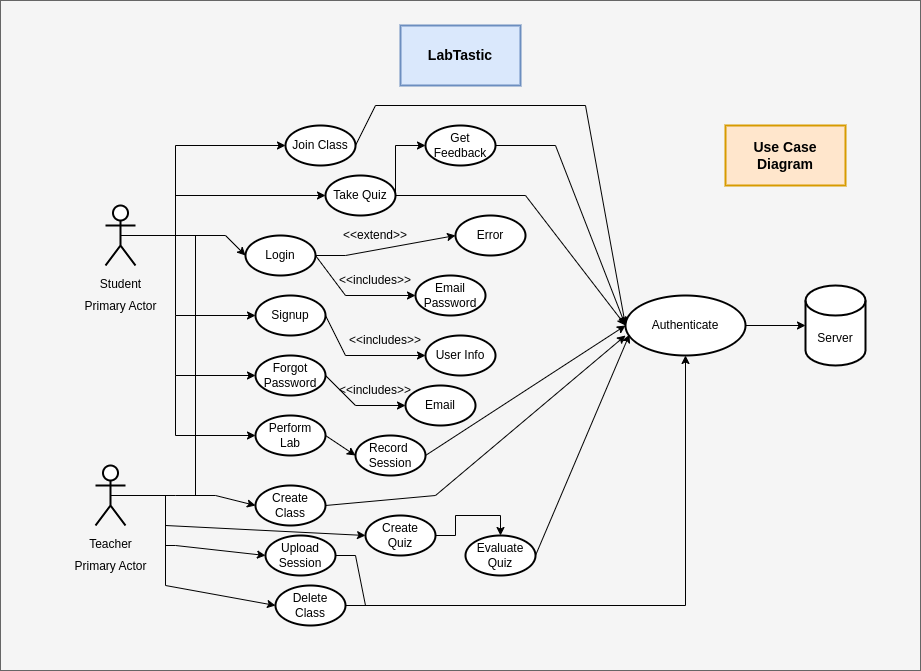

The diagram above was exported from draw.io. Its source (the exported page's mxGraphModel, read from the mxfile embedded in the PNG):
<mxGraphModel dx="2284" dy="765" grid="1" gridSize="10" guides="1" tooltips="1" connect="1" arrows="1" fold="1" page="1" pageScale="1" pageWidth="850" pageHeight="1100" math="0" shadow="0">
  <root>
    <mxCell id="0" />
    <mxCell id="1" parent="0" />
    <mxCell id="uA7ArIP6R9pikOcyouWs-1" value="" style="rounded=0;whiteSpace=wrap;html=1;fillColor=#f5f5f5;fontColor=#333333;strokeColor=#666666;" vertex="1" parent="1">
      <mxGeometry x="-45" y="5" width="920" height="670" as="geometry" />
    </mxCell>
    <mxCell id="uA7ArIP6R9pikOcyouWs-8" value="&lt;font style=&quot;font-size: 12px;&quot;&gt;Student&lt;br&gt;Primary Actor&lt;br&gt;&lt;/font&gt;" style="shape=umlActor;verticalLabelPosition=bottom;verticalAlign=top;html=1;outlineConnect=0;strokeWidth=2;fontSize=18;" vertex="1" parent="1">
      <mxGeometry x="60" y="210" width="30" height="60" as="geometry" />
    </mxCell>
    <mxCell id="uA7ArIP6R9pikOcyouWs-9" value="&lt;font style=&quot;font-size: 12px;&quot;&gt;Teacher&lt;br&gt;Primary Actor&lt;br&gt;&lt;/font&gt;" style="shape=umlActor;verticalLabelPosition=bottom;verticalAlign=top;html=1;outlineConnect=0;strokeWidth=2;fontSize=18;" vertex="1" parent="1">
      <mxGeometry x="50" y="470" width="30" height="60" as="geometry" />
    </mxCell>
    <mxCell id="uA7ArIP6R9pikOcyouWs-11" value="Login" style="ellipse;whiteSpace=wrap;html=1;labelBorderColor=none;strokeWidth=2;fontSize=12;" vertex="1" parent="1">
      <mxGeometry x="200" y="240" width="70" height="40" as="geometry" />
    </mxCell>
    <mxCell id="uA7ArIP6R9pikOcyouWs-12" value="Signup" style="ellipse;whiteSpace=wrap;html=1;labelBorderColor=none;strokeWidth=2;fontSize=12;" vertex="1" parent="1">
      <mxGeometry x="210" y="300" width="70" height="40" as="geometry" />
    </mxCell>
    <mxCell id="uA7ArIP6R9pikOcyouWs-13" value="Forgot&lt;br&gt;Password" style="ellipse;whiteSpace=wrap;html=1;labelBorderColor=none;strokeWidth=2;fontSize=12;" vertex="1" parent="1">
      <mxGeometry x="210" y="360" width="70" height="40" as="geometry" />
    </mxCell>
    <mxCell id="uA7ArIP6R9pikOcyouWs-14" value="Perform&lt;br&gt;Lab" style="ellipse;whiteSpace=wrap;html=1;labelBorderColor=none;strokeWidth=2;fontSize=12;" vertex="1" parent="1">
      <mxGeometry x="210" y="420" width="70" height="40" as="geometry" />
    </mxCell>
    <mxCell id="uA7ArIP6R9pikOcyouWs-16" value="Create Class" style="ellipse;whiteSpace=wrap;html=1;labelBorderColor=none;strokeWidth=2;fontSize=12;" vertex="1" parent="1">
      <mxGeometry x="210" y="490" width="70" height="40" as="geometry" />
    </mxCell>
    <mxCell id="uA7ArIP6R9pikOcyouWs-52" style="edgeStyle=orthogonalEdgeStyle;rounded=0;orthogonalLoop=1;jettySize=auto;html=1;entryX=0.5;entryY=0;entryDx=0;entryDy=0;fontSize=12;" edge="1" parent="1" source="uA7ArIP6R9pikOcyouWs-17" target="uA7ArIP6R9pikOcyouWs-19">
      <mxGeometry relative="1" as="geometry" />
    </mxCell>
    <mxCell id="uA7ArIP6R9pikOcyouWs-17" value="Create&lt;br&gt;Quiz" style="ellipse;whiteSpace=wrap;html=1;labelBorderColor=none;strokeWidth=2;fontSize=12;" vertex="1" parent="1">
      <mxGeometry x="320" y="520" width="70" height="40" as="geometry" />
    </mxCell>
    <mxCell id="uA7ArIP6R9pikOcyouWs-18" value="Delete&lt;br&gt;Class" style="ellipse;whiteSpace=wrap;html=1;labelBorderColor=none;strokeWidth=2;fontSize=12;" vertex="1" parent="1">
      <mxGeometry x="230" y="590" width="70" height="40" as="geometry" />
    </mxCell>
    <mxCell id="uA7ArIP6R9pikOcyouWs-19" value="Evaluate Quiz" style="ellipse;whiteSpace=wrap;html=1;labelBorderColor=none;strokeWidth=2;fontSize=12;" vertex="1" parent="1">
      <mxGeometry x="420" y="540" width="70" height="40" as="geometry" />
    </mxCell>
    <mxCell id="uA7ArIP6R9pikOcyouWs-20" value="Upload&lt;br&gt;Session" style="ellipse;whiteSpace=wrap;html=1;labelBorderColor=none;strokeWidth=2;fontSize=12;" vertex="1" parent="1">
      <mxGeometry x="220" y="540" width="70" height="40" as="geometry" />
    </mxCell>
    <mxCell id="uA7ArIP6R9pikOcyouWs-21" value="Record&amp;nbsp;&lt;br&gt;Session" style="ellipse;whiteSpace=wrap;html=1;labelBorderColor=none;strokeWidth=2;fontSize=12;" vertex="1" parent="1">
      <mxGeometry x="310" y="440" width="70" height="40" as="geometry" />
    </mxCell>
    <mxCell id="uA7ArIP6R9pikOcyouWs-22" value="Join Class" style="ellipse;whiteSpace=wrap;html=1;labelBorderColor=none;strokeWidth=2;fontSize=12;" vertex="1" parent="1">
      <mxGeometry x="240" y="130" width="70" height="40" as="geometry" />
    </mxCell>
    <mxCell id="uA7ArIP6R9pikOcyouWs-23" value="Take Quiz" style="ellipse;whiteSpace=wrap;html=1;labelBorderColor=none;strokeWidth=2;fontSize=12;" vertex="1" parent="1">
      <mxGeometry x="280" y="180" width="70" height="40" as="geometry" />
    </mxCell>
    <mxCell id="uA7ArIP6R9pikOcyouWs-24" value="Get Feedback" style="ellipse;whiteSpace=wrap;html=1;labelBorderColor=none;strokeWidth=2;fontSize=12;" vertex="1" parent="1">
      <mxGeometry x="380" y="130" width="70" height="40" as="geometry" />
    </mxCell>
    <mxCell id="uA7ArIP6R9pikOcyouWs-25" value="User Info" style="ellipse;whiteSpace=wrap;html=1;labelBorderColor=none;strokeWidth=2;fontSize=12;" vertex="1" parent="1">
      <mxGeometry x="380" y="340" width="70" height="40" as="geometry" />
    </mxCell>
    <mxCell id="uA7ArIP6R9pikOcyouWs-26" value="Error" style="ellipse;whiteSpace=wrap;html=1;labelBorderColor=none;strokeWidth=2;fontSize=12;" vertex="1" parent="1">
      <mxGeometry x="410" y="220" width="70" height="40" as="geometry" />
    </mxCell>
    <mxCell id="uA7ArIP6R9pikOcyouWs-27" value="Email&lt;br&gt;Password" style="ellipse;whiteSpace=wrap;html=1;labelBorderColor=none;strokeWidth=2;fontSize=12;" vertex="1" parent="1">
      <mxGeometry x="370" y="280" width="70" height="40" as="geometry" />
    </mxCell>
    <mxCell id="uA7ArIP6R9pikOcyouWs-28" value="Email" style="ellipse;whiteSpace=wrap;html=1;labelBorderColor=none;strokeWidth=2;fontSize=12;" vertex="1" parent="1">
      <mxGeometry x="360" y="390" width="70" height="40" as="geometry" />
    </mxCell>
    <mxCell id="uA7ArIP6R9pikOcyouWs-29" value="Authenticate" style="ellipse;whiteSpace=wrap;html=1;labelBorderColor=none;strokeWidth=2;fontSize=12;" vertex="1" parent="1">
      <mxGeometry x="580" y="300" width="120" height="60" as="geometry" />
    </mxCell>
    <mxCell id="uA7ArIP6R9pikOcyouWs-30" value="Server&lt;br&gt;" style="shape=cylinder3;whiteSpace=wrap;html=1;boundedLbl=1;backgroundOutline=1;size=15;labelBorderColor=none;strokeWidth=2;fontSize=12;" vertex="1" parent="1">
      <mxGeometry x="760" y="290" width="60" height="80" as="geometry" />
    </mxCell>
    <mxCell id="uA7ArIP6R9pikOcyouWs-33" value="" style="endArrow=classic;html=1;rounded=0;fontSize=12;exitX=0.5;exitY=0.5;exitDx=0;exitDy=0;exitPerimeter=0;entryX=0;entryY=0.5;entryDx=0;entryDy=0;" edge="1" parent="1" source="uA7ArIP6R9pikOcyouWs-8" target="uA7ArIP6R9pikOcyouWs-11">
      <mxGeometry width="50" height="50" relative="1" as="geometry">
        <mxPoint x="110" y="270" as="sourcePoint" />
        <mxPoint x="160" y="220" as="targetPoint" />
        <Array as="points">
          <mxPoint x="180" y="240" />
        </Array>
      </mxGeometry>
    </mxCell>
    <mxCell id="uA7ArIP6R9pikOcyouWs-35" value="" style="endArrow=classic;html=1;rounded=0;fontSize=12;entryX=0;entryY=0.5;entryDx=0;entryDy=0;" edge="1" parent="1" target="uA7ArIP6R9pikOcyouWs-12">
      <mxGeometry x="0.2" width="50" height="50" relative="1" as="geometry">
        <mxPoint x="130" y="240" as="sourcePoint" />
        <mxPoint x="450" y="300" as="targetPoint" />
        <Array as="points">
          <mxPoint x="130" y="320" />
        </Array>
        <mxPoint as="offset" />
      </mxGeometry>
    </mxCell>
    <mxCell id="uA7ArIP6R9pikOcyouWs-36" value="" style="endArrow=classic;html=1;rounded=0;fontSize=12;entryX=0;entryY=0.5;entryDx=0;entryDy=0;" edge="1" parent="1" target="uA7ArIP6R9pikOcyouWs-13">
      <mxGeometry width="50" height="50" relative="1" as="geometry">
        <mxPoint x="130" y="320" as="sourcePoint" />
        <mxPoint x="190" y="360" as="targetPoint" />
        <Array as="points">
          <mxPoint x="130" y="380" />
        </Array>
      </mxGeometry>
    </mxCell>
    <mxCell id="uA7ArIP6R9pikOcyouWs-37" value="" style="endArrow=classic;html=1;rounded=0;fontSize=12;entryX=0;entryY=0.5;entryDx=0;entryDy=0;" edge="1" parent="1" target="uA7ArIP6R9pikOcyouWs-14">
      <mxGeometry width="50" height="50" relative="1" as="geometry">
        <mxPoint x="130" y="380" as="sourcePoint" />
        <mxPoint x="180" y="415" as="targetPoint" />
        <Array as="points">
          <mxPoint x="130" y="440" />
        </Array>
      </mxGeometry>
    </mxCell>
    <mxCell id="uA7ArIP6R9pikOcyouWs-38" value="" style="endArrow=classic;html=1;rounded=0;fontSize=12;entryX=0;entryY=0.5;entryDx=0;entryDy=0;" edge="1" parent="1" target="uA7ArIP6R9pikOcyouWs-22">
      <mxGeometry width="50" height="50" relative="1" as="geometry">
        <mxPoint x="130" y="240" as="sourcePoint" />
        <mxPoint x="450" y="300" as="targetPoint" />
        <Array as="points">
          <mxPoint x="130" y="150" />
        </Array>
      </mxGeometry>
    </mxCell>
    <mxCell id="uA7ArIP6R9pikOcyouWs-39" value="" style="endArrow=classic;html=1;rounded=0;fontSize=12;entryX=0;entryY=0.5;entryDx=0;entryDy=0;" edge="1" parent="1" target="uA7ArIP6R9pikOcyouWs-23">
      <mxGeometry width="50" height="50" relative="1" as="geometry">
        <mxPoint x="130" y="200" as="sourcePoint" />
        <mxPoint x="230" y="190" as="targetPoint" />
      </mxGeometry>
    </mxCell>
    <mxCell id="uA7ArIP6R9pikOcyouWs-40" value="" style="endArrow=classic;html=1;rounded=0;fontSize=12;entryX=0;entryY=0.5;entryDx=0;entryDy=0;exitX=1;exitY=0.5;exitDx=0;exitDy=0;" edge="1" parent="1" source="uA7ArIP6R9pikOcyouWs-23" target="uA7ArIP6R9pikOcyouWs-24">
      <mxGeometry width="50" height="50" relative="1" as="geometry">
        <mxPoint x="400" y="350" as="sourcePoint" />
        <mxPoint x="450" y="300" as="targetPoint" />
        <Array as="points">
          <mxPoint x="350" y="150" />
        </Array>
      </mxGeometry>
    </mxCell>
    <mxCell id="uA7ArIP6R9pikOcyouWs-42" value="" style="endArrow=classic;html=1;rounded=0;fontSize=12;entryX=0;entryY=0.5;entryDx=0;entryDy=0;exitX=1;exitY=0.5;exitDx=0;exitDy=0;" edge="1" parent="1" source="uA7ArIP6R9pikOcyouWs-11" target="uA7ArIP6R9pikOcyouWs-26">
      <mxGeometry width="50" height="50" relative="1" as="geometry">
        <mxPoint x="400" y="350" as="sourcePoint" />
        <mxPoint x="450" y="300" as="targetPoint" />
        <Array as="points">
          <mxPoint x="300" y="260" />
        </Array>
      </mxGeometry>
    </mxCell>
    <mxCell id="uA7ArIP6R9pikOcyouWs-43" value="" style="endArrow=classic;html=1;rounded=0;fontSize=12;entryX=0;entryY=0.5;entryDx=0;entryDy=0;exitX=1;exitY=0.5;exitDx=0;exitDy=0;" edge="1" parent="1" source="uA7ArIP6R9pikOcyouWs-11" target="uA7ArIP6R9pikOcyouWs-27">
      <mxGeometry width="50" height="50" relative="1" as="geometry">
        <mxPoint x="400" y="350" as="sourcePoint" />
        <mxPoint x="450" y="300" as="targetPoint" />
        <Array as="points">
          <mxPoint x="300" y="300" />
        </Array>
      </mxGeometry>
    </mxCell>
    <mxCell id="uA7ArIP6R9pikOcyouWs-44" value="" style="endArrow=classic;html=1;rounded=0;fontSize=12;entryX=0;entryY=0.5;entryDx=0;entryDy=0;exitX=1;exitY=0.5;exitDx=0;exitDy=0;" edge="1" parent="1" source="uA7ArIP6R9pikOcyouWs-12" target="uA7ArIP6R9pikOcyouWs-25">
      <mxGeometry width="50" height="50" relative="1" as="geometry">
        <mxPoint x="400" y="350" as="sourcePoint" />
        <mxPoint x="450" y="300" as="targetPoint" />
        <Array as="points">
          <mxPoint x="300" y="360" />
        </Array>
      </mxGeometry>
    </mxCell>
    <mxCell id="uA7ArIP6R9pikOcyouWs-45" value="" style="endArrow=classic;html=1;rounded=0;fontSize=12;entryX=0;entryY=0.5;entryDx=0;entryDy=0;exitX=1;exitY=0.5;exitDx=0;exitDy=0;" edge="1" parent="1" source="uA7ArIP6R9pikOcyouWs-13" target="uA7ArIP6R9pikOcyouWs-28">
      <mxGeometry width="50" height="50" relative="1" as="geometry">
        <mxPoint x="400" y="350" as="sourcePoint" />
        <mxPoint x="450" y="300" as="targetPoint" />
        <Array as="points">
          <mxPoint x="310" y="410" />
        </Array>
      </mxGeometry>
    </mxCell>
    <mxCell id="uA7ArIP6R9pikOcyouWs-46" value="" style="endArrow=classic;html=1;rounded=0;fontSize=12;entryX=0;entryY=0.5;entryDx=0;entryDy=0;exitX=1;exitY=0.5;exitDx=0;exitDy=0;" edge="1" parent="1" source="uA7ArIP6R9pikOcyouWs-14" target="uA7ArIP6R9pikOcyouWs-21">
      <mxGeometry width="50" height="50" relative="1" as="geometry">
        <mxPoint x="400" y="350" as="sourcePoint" />
        <mxPoint x="450" y="300" as="targetPoint" />
      </mxGeometry>
    </mxCell>
    <mxCell id="uA7ArIP6R9pikOcyouWs-47" value="" style="endArrow=classic;html=1;rounded=0;fontSize=12;entryX=0;entryY=0.5;entryDx=0;entryDy=0;exitX=0.5;exitY=0.5;exitDx=0;exitDy=0;exitPerimeter=0;" edge="1" parent="1" source="uA7ArIP6R9pikOcyouWs-9" target="uA7ArIP6R9pikOcyouWs-16">
      <mxGeometry x="0.1633" y="8" width="50" height="50" relative="1" as="geometry">
        <mxPoint x="400" y="350" as="sourcePoint" />
        <mxPoint x="450" y="300" as="targetPoint" />
        <Array as="points">
          <mxPoint x="130" y="500" />
          <mxPoint x="170" y="500" />
        </Array>
        <mxPoint as="offset" />
      </mxGeometry>
    </mxCell>
    <mxCell id="uA7ArIP6R9pikOcyouWs-50" value="" style="endArrow=classic;html=1;rounded=0;fontSize=12;entryX=0;entryY=0.5;entryDx=0;entryDy=0;" edge="1" parent="1" target="uA7ArIP6R9pikOcyouWs-20">
      <mxGeometry width="50" height="50" relative="1" as="geometry">
        <mxPoint x="120" y="550" as="sourcePoint" />
        <mxPoint x="450" y="300" as="targetPoint" />
        <Array as="points">
          <mxPoint x="130" y="550" />
        </Array>
      </mxGeometry>
    </mxCell>
    <mxCell id="uA7ArIP6R9pikOcyouWs-51" value="" style="endArrow=classic;html=1;rounded=0;fontSize=12;entryX=0;entryY=0.5;entryDx=0;entryDy=0;" edge="1" parent="1" target="uA7ArIP6R9pikOcyouWs-18">
      <mxGeometry width="50" height="50" relative="1" as="geometry">
        <mxPoint x="120" y="500" as="sourcePoint" />
        <mxPoint x="450" y="300" as="targetPoint" />
        <Array as="points">
          <mxPoint x="120" y="590" />
        </Array>
      </mxGeometry>
    </mxCell>
    <mxCell id="uA7ArIP6R9pikOcyouWs-53" value="" style="endArrow=classic;html=1;rounded=0;fontSize=12;entryX=0;entryY=0.5;entryDx=0;entryDy=0;" edge="1" parent="1" target="uA7ArIP6R9pikOcyouWs-17">
      <mxGeometry width="50" height="50" relative="1" as="geometry">
        <mxPoint x="120" y="530" as="sourcePoint" />
        <mxPoint x="450" y="300" as="targetPoint" />
      </mxGeometry>
    </mxCell>
    <mxCell id="uA7ArIP6R9pikOcyouWs-54" value="" style="endArrow=none;html=1;rounded=0;fontSize=12;" edge="1" parent="1">
      <mxGeometry width="50" height="50" relative="1" as="geometry">
        <mxPoint x="150" y="500" as="sourcePoint" />
        <mxPoint x="150" y="240" as="targetPoint" />
        <Array as="points" />
      </mxGeometry>
    </mxCell>
    <mxCell id="uA7ArIP6R9pikOcyouWs-56" value="" style="endArrow=classic;html=1;rounded=0;fontSize=12;entryX=0;entryY=0.5;entryDx=0;entryDy=0;" edge="1" parent="1" target="uA7ArIP6R9pikOcyouWs-29">
      <mxGeometry width="50" height="50" relative="1" as="geometry">
        <mxPoint x="450" y="150" as="sourcePoint" />
        <mxPoint x="450" y="300" as="targetPoint" />
        <Array as="points">
          <mxPoint x="510" y="150" />
        </Array>
      </mxGeometry>
    </mxCell>
    <mxCell id="uA7ArIP6R9pikOcyouWs-58" value="" style="endArrow=classic;html=1;rounded=0;fontSize=12;entryX=0.033;entryY=0.65;entryDx=0;entryDy=0;entryPerimeter=0;exitX=1;exitY=0.5;exitDx=0;exitDy=0;" edge="1" parent="1" source="uA7ArIP6R9pikOcyouWs-19" target="uA7ArIP6R9pikOcyouWs-29">
      <mxGeometry width="50" height="50" relative="1" as="geometry">
        <mxPoint x="400" y="350" as="sourcePoint" />
        <mxPoint x="450" y="300" as="targetPoint" />
      </mxGeometry>
    </mxCell>
    <mxCell id="uA7ArIP6R9pikOcyouWs-60" value="" style="endArrow=classic;html=1;rounded=0;fontSize=12;entryX=0;entryY=0.5;entryDx=0;entryDy=0;exitX=1;exitY=0.5;exitDx=0;exitDy=0;" edge="1" parent="1" source="uA7ArIP6R9pikOcyouWs-22" target="uA7ArIP6R9pikOcyouWs-29">
      <mxGeometry width="50" height="50" relative="1" as="geometry">
        <mxPoint x="400" y="350" as="sourcePoint" />
        <mxPoint x="450" y="300" as="targetPoint" />
        <Array as="points">
          <mxPoint x="330" y="110" />
          <mxPoint x="540" y="110" />
        </Array>
      </mxGeometry>
    </mxCell>
    <mxCell id="uA7ArIP6R9pikOcyouWs-61" value="" style="endArrow=classic;html=1;rounded=0;fontSize=12;entryX=0;entryY=0.5;entryDx=0;entryDy=0;exitX=1;exitY=0.5;exitDx=0;exitDy=0;" edge="1" parent="1" source="uA7ArIP6R9pikOcyouWs-23" target="uA7ArIP6R9pikOcyouWs-29">
      <mxGeometry width="50" height="50" relative="1" as="geometry">
        <mxPoint x="400" y="350" as="sourcePoint" />
        <mxPoint x="450" y="300" as="targetPoint" />
        <Array as="points">
          <mxPoint x="480" y="200" />
        </Array>
      </mxGeometry>
    </mxCell>
    <mxCell id="uA7ArIP6R9pikOcyouWs-62" value="" style="endArrow=classic;html=1;rounded=0;fontSize=12;entryX=0;entryY=0.5;entryDx=0;entryDy=0;entryPerimeter=0;exitX=1;exitY=0.5;exitDx=0;exitDy=0;" edge="1" parent="1" source="uA7ArIP6R9pikOcyouWs-29" target="uA7ArIP6R9pikOcyouWs-30">
      <mxGeometry width="50" height="50" relative="1" as="geometry">
        <mxPoint x="400" y="350" as="sourcePoint" />
        <mxPoint x="450" y="300" as="targetPoint" />
      </mxGeometry>
    </mxCell>
    <mxCell id="uA7ArIP6R9pikOcyouWs-64" value="" style="endArrow=classic;html=1;rounded=0;fontSize=12;entryX=0;entryY=0.5;entryDx=0;entryDy=0;" edge="1" parent="1" target="uA7ArIP6R9pikOcyouWs-29">
      <mxGeometry width="50" height="50" relative="1" as="geometry">
        <mxPoint x="380" y="460" as="sourcePoint" />
        <mxPoint x="430" y="410" as="targetPoint" />
      </mxGeometry>
    </mxCell>
    <mxCell id="uA7ArIP6R9pikOcyouWs-65" value="" style="endArrow=classic;html=1;rounded=0;fontSize=12;entryX=0.5;entryY=1;entryDx=0;entryDy=0;" edge="1" parent="1" target="uA7ArIP6R9pikOcyouWs-29">
      <mxGeometry width="50" height="50" relative="1" as="geometry">
        <mxPoint x="300" y="610" as="sourcePoint" />
        <mxPoint x="500" y="480" as="targetPoint" />
        <Array as="points">
          <mxPoint x="640" y="610" />
        </Array>
      </mxGeometry>
    </mxCell>
    <mxCell id="uA7ArIP6R9pikOcyouWs-67" value="" style="endArrow=none;html=1;rounded=0;fontSize=12;exitX=1;exitY=0.5;exitDx=0;exitDy=0;" edge="1" parent="1" source="uA7ArIP6R9pikOcyouWs-20">
      <mxGeometry width="50" height="50" relative="1" as="geometry">
        <mxPoint x="400" y="350" as="sourcePoint" />
        <mxPoint x="320" y="610" as="targetPoint" />
        <Array as="points">
          <mxPoint x="310" y="560" />
        </Array>
      </mxGeometry>
    </mxCell>
    <mxCell id="uA7ArIP6R9pikOcyouWs-68" value="" style="endArrow=classic;html=1;rounded=0;fontSize=12;exitX=1;exitY=0.5;exitDx=0;exitDy=0;" edge="1" parent="1" source="uA7ArIP6R9pikOcyouWs-16">
      <mxGeometry width="50" height="50" relative="1" as="geometry">
        <mxPoint x="400" y="350" as="sourcePoint" />
        <mxPoint x="580" y="340" as="targetPoint" />
        <Array as="points">
          <mxPoint x="390" y="500" />
        </Array>
      </mxGeometry>
    </mxCell>
    <mxCell id="uA7ArIP6R9pikOcyouWs-69" value="&amp;lt;&amp;lt;includes&amp;gt;&amp;gt;" style="text;html=1;strokeColor=none;fillColor=none;align=center;verticalAlign=middle;whiteSpace=wrap;rounded=0;labelBorderColor=none;strokeWidth=2;fontSize=12;" vertex="1" parent="1">
      <mxGeometry x="300" y="270" width="60" height="30" as="geometry" />
    </mxCell>
    <mxCell id="uA7ArIP6R9pikOcyouWs-70" value="&amp;lt;&amp;lt;includes&amp;gt;&amp;gt;" style="text;html=1;strokeColor=none;fillColor=none;align=center;verticalAlign=middle;whiteSpace=wrap;rounded=0;labelBorderColor=none;strokeWidth=2;fontSize=12;" vertex="1" parent="1">
      <mxGeometry x="310" y="330" width="60" height="30" as="geometry" />
    </mxCell>
    <mxCell id="uA7ArIP6R9pikOcyouWs-71" value="&amp;lt;&amp;lt;includes&amp;gt;&amp;gt;" style="text;html=1;strokeColor=none;fillColor=none;align=center;verticalAlign=middle;whiteSpace=wrap;rounded=0;labelBorderColor=none;strokeWidth=2;fontSize=12;" vertex="1" parent="1">
      <mxGeometry x="300" y="380" width="60" height="30" as="geometry" />
    </mxCell>
    <mxCell id="uA7ArIP6R9pikOcyouWs-72" value="&amp;lt;&amp;lt;extend&amp;gt;&amp;gt;" style="text;html=1;strokeColor=none;fillColor=none;align=center;verticalAlign=middle;whiteSpace=wrap;rounded=0;labelBorderColor=none;strokeWidth=2;fontSize=12;" vertex="1" parent="1">
      <mxGeometry x="300" y="225" width="60" height="30" as="geometry" />
    </mxCell>
    <mxCell id="uA7ArIP6R9pikOcyouWs-75" value="Use Case Diagram" style="rounded=0;whiteSpace=wrap;html=1;labelBorderColor=none;strokeWidth=2;fontSize=14;fillColor=#ffe6cc;strokeColor=#d79b00;fontStyle=1" vertex="1" parent="1">
      <mxGeometry x="680" y="130" width="120" height="60" as="geometry" />
    </mxCell>
    <mxCell id="uA7ArIP6R9pikOcyouWs-76" value="LabTastic" style="rounded=0;whiteSpace=wrap;html=1;labelBorderColor=none;strokeWidth=2;fontSize=14;fillColor=#dae8fc;strokeColor=#6c8ebf;fontStyle=1" vertex="1" parent="1">
      <mxGeometry x="355" y="30" width="120" height="60" as="geometry" />
    </mxCell>
  </root>
</mxGraphModel>